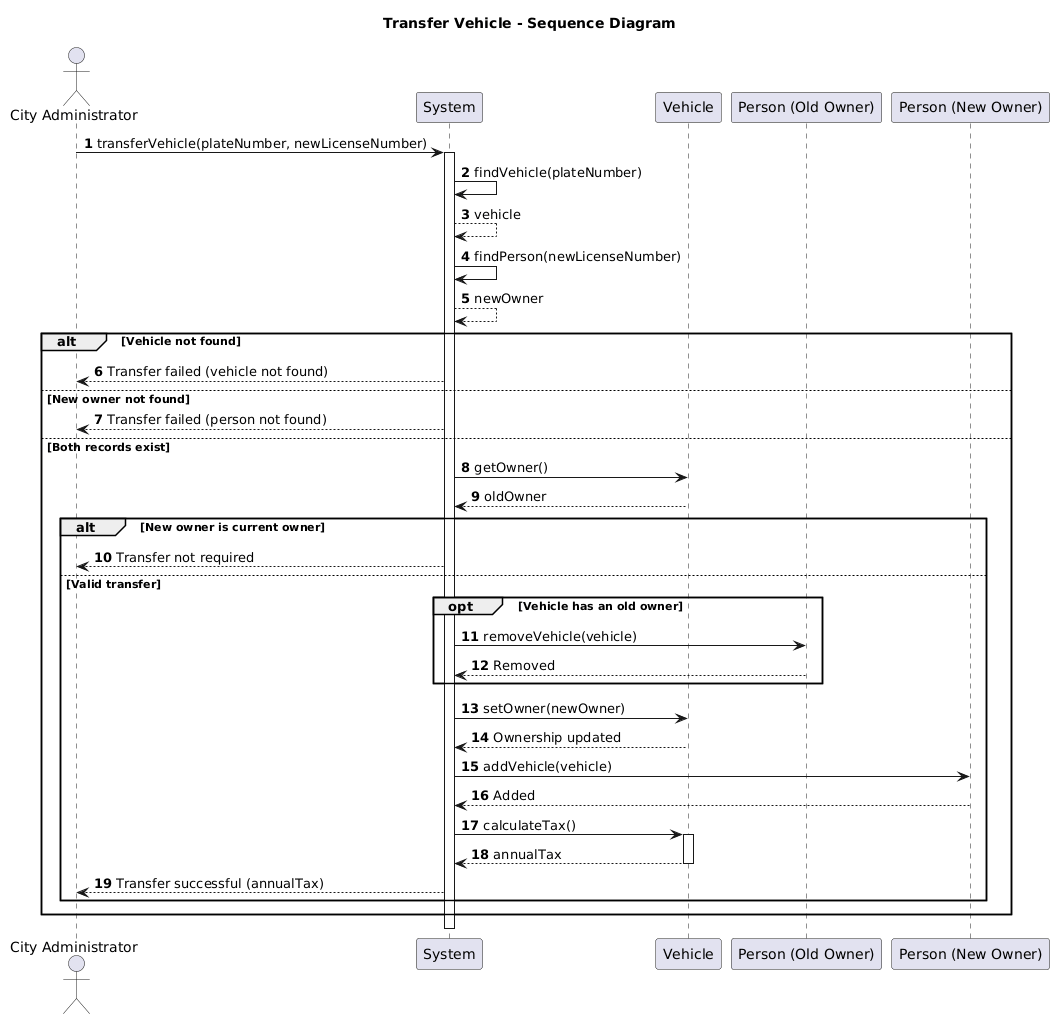

The diagram above was rendered by PlantUML. Its source (embedded in the PNG):
@startuml
title Transfer Vehicle - Sequence Diagram

autonumber

actor "City Administrator" as Admin
participant "System" as Sys
participant "Vehicle" as V
participant "Person (Old Owner)" as Old
participant "Person (New Owner)" as New

Admin -> Sys: transferVehicle(plateNumber, newLicenseNumber)
activate Sys

Sys -> Sys: findVehicle(plateNumber)
Sys --> Sys: vehicle

Sys -> Sys: findPerson(newLicenseNumber)
Sys --> Sys: newOwner

alt Vehicle not found
    Sys --> Admin: Transfer failed (vehicle not found)

else New owner not found
    Sys --> Admin: Transfer failed (person not found)

else Both records exist

    Sys -> V: getOwner()
    V --> Sys: oldOwner

    alt New owner is current owner
        Sys --> Admin: Transfer not required

    else Valid transfer

        opt Vehicle has an old owner
            Sys -> Old: removeVehicle(vehicle)
            Old --> Sys: Removed
        end

        Sys -> V: setOwner(newOwner)
        V --> Sys: Ownership updated

        Sys -> New: addVehicle(vehicle)
        New --> Sys: Added

        Sys -> V: calculateTax()
        activate V
        V --> Sys: annualTax
        deactivate V

        Sys --> Admin: Transfer successful (annualTax)

    end
end

deactivate Sys
@enduml